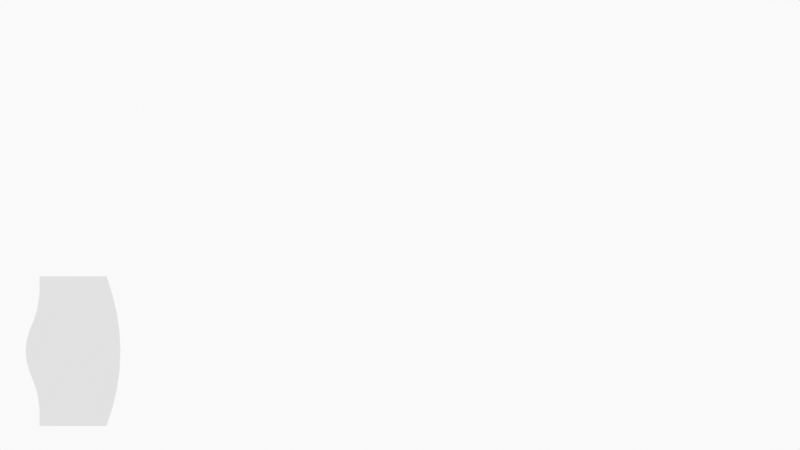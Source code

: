 # Source: untitled.blend  (saved by Blender 2.93.20; exported with 4.5.12 LTS)
import bpy
from mathutils import Matrix  # noqa: F401  (used for matrix-valued properties, if any)

bpy.ops.wm.read_factory_settings(use_empty=True)
scene = bpy.context.scene
scene.name = 'Scene'

# ---- collections
col_collection = bpy.data.collections.new('Collection'); scene.collection.children.link(col_collection)
col_camera = bpy.data.collections.new('Camera'); scene.collection.children.link(col_camera)

# ---- materials (node trees are filled in below, after node groups)
mat_solid_stroke = bpy.data.materials.new('Solid Stroke')
mat_squares_stroke = bpy.data.materials.new('Squares Stroke')
mat_solid_fill = bpy.data.materials.new('Solid Fill')
mat_dots_stroke = bpy.data.materials.new('Dots Stroke')

# ---- material node trees
mat_dots_stroke.use_nodes = True; mat_dots_stroke.node_tree.nodes.clear()
_N = mat_dots_stroke.node_tree.nodes; _L = mat_dots_stroke.node_tree.links
n0 = _N.new('ShaderNodeOutputMaterial'); n0.name = 'Material Output'; n0.location = (300, 300)
n1 = _N.new('ShaderNodeBsdfPrincipled'); n1.name = 'Principled BSDF'; n1.location = (10, 300)
n1.distribution = 'GGX'
n1.subsurface_method = 'BURLEY'
n1.inputs[2].default_value = 0.4
n1.inputs[3].default_value = 1.45
n1.inputs[27].default_value = (0.0, 0.0, 0.0, 1.0)
n1.inputs[28].default_value = 1.0
_L.new(n1.outputs[0], n0.inputs[0])
n0.is_active_output = True

# ---- world
world_world = bpy.data.worlds.new('World'); scene.world = world_world
world_world.use_nodes = True; world_world.node_tree.nodes.clear()
_N = world_world.node_tree.nodes; _L = world_world.node_tree.links
n0 = _N.new('ShaderNodeOutputWorld'); n0.name = 'World Output'; n0.location = (300, 300)
n1 = _N.new('ShaderNodeBackground'); n1.name = 'Background'; n1.location = (10, 300)
n1.inputs[0].default_value = (0.9513, 0.9513, 0.9513, 1.0)
_L.new(n1.outputs[0], n0.inputs[0])
n0.is_active_output = True
world_world.color = (0.9513, 0.9513, 0.9513)
world_world.use_sun_shadow = False
world_world.sun_shadow_jitter_overblur = 0.0

# ---- cameras
cam_camera = bpy.data.cameras.new('Camera')
cam_camera.type = 'ORTHO'
cam_camera.ortho_scale = 10.0
cam_camera.display_size = 2.0

# ---- meshes
me_cube_006 = bpy.data.meshes.new('Cube.006')
me_cube_006.from_pydata([(-0.5, -0.5, -1.0), (-0.5, -0.5, 1.0), (-0.5, 0.5, -1.0), (-0.5, 0.5, 1.0), (0.5, 0.5, -1.0), (0.5, 0.5, 1.0), (-0.5, -0.5, 0.0), (-0.5, 0.5, 0.0), (0.5, 0.5, 0.0), (0.5, -0.5, -1.0), (0.5, -0.5, 1.0), (0.5, -0.5, 0.0)], [], [(6, 1, 3, 7), (7, 3, 5, 8), (11, 10, 1, 6), (2, 4, 9, 0), (5, 3, 1, 10), (9, 11, 6, 0), (2, 7, 8, 4), (0, 6, 7, 2), (4, 8, 11, 9), (8, 5, 10, 11)])
_uv = me_cube_006.uv_layers.new(name='UVMap')
_uv.uv.foreach_set('vector', [0.5, 0.0, 0.625, 0.0, 0.625, 0.25, 0.5, 0.25, 0.5, 0.25, 0.625, 0.25, 0.625, 0.5, 0.5, 0.5, 0.5, 0.75, 0.625, 0.75, 0.625, 1.0, 0.5, 1.0, 0.125, 0.5, 0.375, 0.5, 0.25, 0.625, 0.125, 0.75, 0.625, 0.5, 0.875, 0.5, 0.875, 0.75, 0.75, 0.625, 0.375, 0.75, 0.5, 0.75, 0.5, 1.0, 0.375, 1.0, 0.375, 0.25, 0.5, 0.25, 0.5, 0.5, 0.375, 0.5, 0.375, 0.0, 0.5, 0.0, 0.5, 0.25, 0.375, 0.25, 0.375, 0.5, 0.5, 0.5, 0.5, 0.75, 0.375, 0.75, 0.5, 0.5, 0.625, 0.5, 0.625, 0.75, 0.5, 0.75])
me_cube_006.use_remesh_fix_poles = True
me_cube_006.use_remesh_preserve_attributes = False
me_cube_006.update()

# ---- objects
ob_stroke = bpy.data.objects.new('Stroke', None)
ob_cube_002 = bpy.data.objects.new('Cube.002', me_cube_006)
ob_camera = bpy.data.objects.new('Camera', cam_camera)

# ---- transforms, parenting, visibility, modifiers, constraints
ob_stroke.location = (0.0, 0.0, 0.0)
ob_stroke.empty_display_size = 0.2
ob_stroke.empty_image_offset = (0.0, 0.0)
ob_stroke.empty_image_side = 'FRONT'
ob_stroke.use_grease_pencil_lights = True
ob_stroke.lineart.crease_threshold = 0.0
ob_cube_002.location = (-4.087, 3.0, -1.574)
ob_cube_002.rotation_euler = (0.3876, -0.3614, 0.7137)
ob_cube_002.scale = (0.8376, 0.8376, 0.8376)
_m = ob_cube_002.modifiers.new('Subdivision', 'SUBSURF')
_m.subdivision_type = 'SIMPLE'
_m.levels = 2
_m = ob_cube_002.modifiers.new('SimpleDeform', 'SIMPLE_DEFORM')
_m.deform_axis = 'Z'
_m.factor = 1.571
_m.angle = 1.571
ob_camera.location = (0.0, -12.0, 0.0)
ob_camera.rotation_euler = (1.571, -0.0, -0.0)
ob_camera.empty_image_side = 'FRONT'
ob_camera.lineart.crease_threshold = 0.0

# ---- collection membership
col_collection.objects.link(ob_stroke)
col_collection.objects.link(ob_cube_002)
col_camera.objects.link(ob_camera)

# ---- scene / render settings (as saved in the file)
scene.camera = ob_camera
scene.frame_start = 1; scene.frame_end = 250; scene.frame_set(1)
scene.render.engine = 'BLENDER_WORKBENCH'
scene.cycles.use_denoising = False
scene.cycles.samples = 128
scene.cycles.sampling_pattern = 'TABULATED_SOBOL'
scene.cycles.use_adaptive_sampling = False
scene.cycles.use_light_tree = False
scene.view_settings.view_transform = 'Standard'
bpy.context.view_layer.update()
